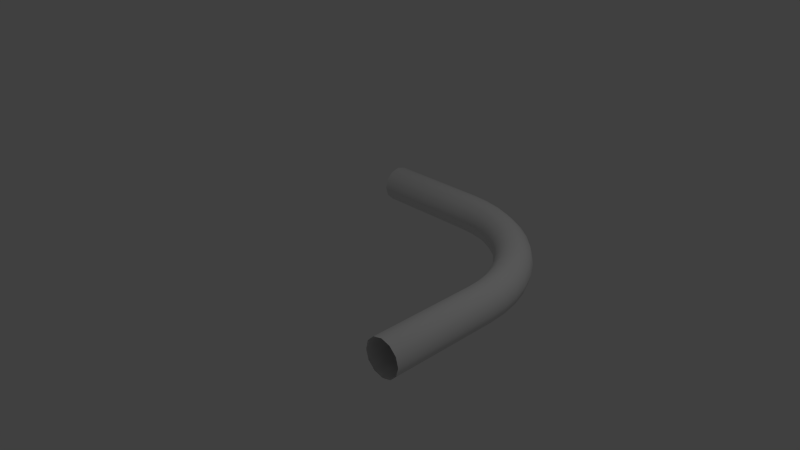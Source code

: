 # Source: PipeElbow1.blend  (saved by Blender 2.74.0; exported with 4.5.12 LTS)
import bpy
from mathutils import Matrix  # noqa: F401  (used for matrix-valued properties, if any)

bpy.ops.wm.read_factory_settings(use_empty=True)
scene = bpy.context.scene
scene.name = 'Scene'

# ---- collections
col_collection_1 = bpy.data.collections.new('Collection 1'); scene.collection.children.link(col_collection_1)

# ---- world
world_world = bpy.data.worlds.new('World'); scene.world = world_world
world_world.color = (0.05088, 0.05088, 0.05088)
world_world.use_sun_shadow = False
world_world.sun_shadow_jitter_overblur = 0.0
world_world.cycles.sampling_method = 'MANUAL'
world_world.cycles.sample_map_resolution = 256

# ---- cameras
cam_camera = bpy.data.cameras.new('Camera')
cam_camera.clip_end = 100.0
cam_camera.lens = 35.0
cam_camera.sensor_width = 32.0
cam_camera.sensor_height = 18.0
cam_camera.ortho_scale = 7.314
cam_camera.dof.focus_distance = 0.0
cam_camera.dof.aperture_fstop = 128.0

# ---- lights
light_lamp = bpy.data.lights.new('Lamp', 'POINT')
light_lamp.transmission_factor = 0.0
light_lamp.cutoff_distance = 30.0
light_lamp.energy = 100.0
light_lamp.shadow_buffer_clip_start = 1.001
light_lamp.shadow_soft_size = 0.1
light_lamp.shadow_maximum_resolution = 0.006
light_lamp.use_absolute_resolution = True
light_lamp.cycles.use_multiple_importance_sampling = False

# ---- meshes
me_torus = bpy.data.meshes.new('Torus')
me_torus.from_pydata([(2.03, 0.0, 0.0), (1.997, 0.0, 0.125), (1.905, 0.0, 0.2165), (1.78, 0.0, 0.25), (1.655, 0.0, 0.2165), (1.563, 0.0, 0.125), (1.53, 0.0, 3.062e-17), (1.563, 0.0, -0.125), (1.655, 0.0, -0.2165), (1.78, 0.0, -0.25), (1.905, 0.0, -0.2165), (1.997, 0.0, -0.125), (2.013, 0.265, 0.0), (1.979, 0.2606, 0.125), (1.889, 0.2487, 0.2165), (1.765, 0.2323, 0.25), (1.641, 0.216, 0.2165), (1.55, 0.2041, 0.125), (1.517, 0.1997, 3.062e-17), (1.55, 0.2041, -0.125), (1.641, 0.216, -0.2165), (1.765, 0.2323, -0.25), (1.889, 0.2487, -0.2165), (1.979, 0.2606, -0.125), (1.961, 0.5254, 0.0), (1.928, 0.5167, 0.125), (1.84, 0.4931, 0.2165), (1.719, 0.4607, 0.25), (1.599, 0.4283, 0.2165), (1.51, 0.4047, 0.125), (1.478, 0.396, 3.062e-17), (1.51, 0.4047, -0.125), (1.599, 0.4283, -0.2165), (1.719, 0.4607, -0.25), (1.84, 0.4931, -0.2165), (1.928, 0.5167, -0.125), (1.875, 0.7768, 0.0), (1.845, 0.764, 0.125), (1.76, 0.729, 0.2165), (1.645, 0.6812, 0.25), (1.529, 0.6333, 0.2165), (1.444, 0.5983, 0.125), (1.414, 0.5855, 3.062e-17), (1.444, 0.5983, -0.125), (1.529, 0.6333, -0.2165), (1.645, 0.6812, -0.25), (1.76, 0.729, -0.2165), (1.845, 0.764, -0.125), (1.758, 1.015, 0.0), (1.729, 0.9983, 0.125), (1.65, 0.9525, 0.2165), (1.542, 0.89, 0.25), (1.433, 0.8275, 0.2165), (1.354, 0.7817, 0.125), (1.325, 0.765, 3.062e-17), (1.354, 0.7817, -0.125), (1.433, 0.8275, -0.2165), (1.542, 0.89, -0.25), (1.65, 0.9525, -0.2165), (1.729, 0.9983, -0.125), (1.611, 1.236, 0.0), (1.584, 1.215, 0.125), (1.511, 1.16, 0.2165), (1.412, 1.084, 0.25), (1.313, 1.007, 0.2165), (1.24, 0.9518, 0.125), (1.214, 0.9314, 3.062e-17), (1.24, 0.9518, -0.125), (1.313, 1.007, -0.2165), (1.412, 1.084, -0.25), (1.511, 1.16, -0.2165), (1.584, 1.215, -0.125), (1.435, 1.435, 0.0), (1.412, 1.412, 0.125), (1.347, 1.347, 0.2165), (1.259, 1.259, 0.25), (1.17, 1.17, 0.2165), (1.106, 1.106, 0.125), (1.082, 1.082, 3.062e-17), (1.106, 1.106, -0.125), (1.17, 1.17, -0.2165), (1.259, 1.259, -0.25), (1.347, 1.347, -0.2165), (1.412, 1.412, -0.125), (1.236, 1.611, 0.0), (1.215, 1.584, 0.125), (1.16, 1.511, 0.2165), (1.084, 1.412, 0.25), (1.007, 1.313, 0.2165), (0.9518, 1.24, 0.125), (0.9314, 1.214, 3.062e-17), (0.9518, 1.24, -0.125), (1.007, 1.313, -0.2165), (1.084, 1.412, -0.25), (1.16, 1.511, -0.2165), (1.215, 1.584, -0.125), (1.015, 1.758, 0.0), (0.9983, 1.729, 0.125), (0.9525, 1.65, 0.2165), (0.89, 1.542, 0.25), (0.8275, 1.433, 0.2165), (0.7817, 1.354, 0.125), (0.765, 1.325, 3.062e-17), (0.7817, 1.354, -0.125), (0.8275, 1.433, -0.2165), (0.89, 1.542, -0.25), (0.9525, 1.65, -0.2165), (0.9983, 1.729, -0.125), (0.7768, 1.875, 0.0), (0.764, 1.845, 0.125), (0.729, 1.76, 0.2165), (0.6812, 1.645, 0.25), (0.6333, 1.529, 0.2165), (0.5983, 1.444, 0.125), (0.5855, 1.414, 3.062e-17), (0.5983, 1.444, -0.125), (0.6333, 1.529, -0.2165), (0.6812, 1.645, -0.25), (0.729, 1.76, -0.2165), (0.764, 1.845, -0.125), (0.5254, 1.961, 0.0), (0.5167, 1.928, 0.125), (0.4931, 1.84, 0.2165), (0.4607, 1.719, 0.25), (0.4283, 1.599, 0.2165), (0.4047, 1.51, 0.125), (0.396, 1.478, 3.062e-17), (0.4047, 1.51, -0.125), (0.4283, 1.599, -0.2165), (0.4607, 1.719, -0.25), (0.4931, 1.84, -0.2165), (0.5167, 1.928, -0.125), (0.265, 2.013, 0.0), (0.2606, 1.979, 0.125), (0.2487, 1.889, 0.2165), (0.2323, 1.765, 0.25), (0.216, 1.641, 0.2165), (0.2041, 1.55, 0.125), (0.1997, 1.517, 3.062e-17), (0.2041, 1.55, -0.125), (0.216, 1.641, -0.2165), (0.2323, 1.765, -0.25), (0.2487, 1.889, -0.2165), (0.2606, 1.979, -0.125), (1.192e-07, 2.03, 0.0), (1.788e-07, 1.997, 0.125), (1.788e-07, 1.905, 0.2165), (1.788e-07, 1.78, 0.25), (1.788e-07, 1.655, 0.2165), (1.788e-07, 1.563, 0.125), (1.788e-07, 1.53, 3.062e-17), (1.788e-07, 1.563, -0.125), (1.788e-07, 1.655, -0.2165), (1.788e-07, 1.78, -0.25), (1.788e-07, 1.905, -0.2165), (1.788e-07, 1.997, -0.125), (1.563, -1.475, 0.125), (1.905, -1.475, -0.2165), (1.53, -1.475, 3.062e-17), (1.997, -1.475, -0.125), (1.563, -1.475, -0.125), (1.78, -1.475, -0.25), (1.655, -1.475, -0.2165), (1.655, -1.475, 0.2165), (1.78, -1.475, 0.25), (1.905, -1.475, 0.2165), (1.997, -1.475, 0.125), (2.03, -1.475, 0.0), (-1.431, 1.78, 0.25), (-1.431, 1.563, -0.125), (-1.431, 1.78, -0.25), (-1.431, 1.655, -0.2165), (-1.431, 1.53, 9.188e-16), (-1.431, 1.997, -0.125), (-1.431, 1.905, -0.2165), (-1.431, 1.563, 0.125), (-1.431, 1.655, 0.2165), (-1.431, 1.905, 0.2165), (-1.431, 1.997, 0.125), (-1.431, 2.03, 8.882e-16)], [], [(0, 12, 13, 1), (1, 13, 14, 2), (2, 14, 15, 3), (3, 15, 16, 4), (4, 16, 17, 5), (5, 17, 18, 6), (6, 18, 19, 7), (7, 19, 20, 8), (8, 20, 21, 9), (9, 21, 22, 10), (10, 22, 23, 11), (0, 11, 23, 12), (12, 24, 25, 13), (13, 25, 26, 14), (14, 26, 27, 15), (15, 27, 28, 16), (16, 28, 29, 17), (17, 29, 30, 18), (18, 30, 31, 19), (19, 31, 32, 20), (20, 32, 33, 21), (21, 33, 34, 22), (22, 34, 35, 23), (23, 35, 24, 12), (24, 36, 37, 25), (25, 37, 38, 26), (26, 38, 39, 27), (27, 39, 40, 28), (28, 40, 41, 29), (29, 41, 42, 30), (30, 42, 43, 31), (31, 43, 44, 32), (32, 44, 45, 33), (33, 45, 46, 34), (34, 46, 47, 35), (35, 47, 36, 24), (36, 48, 49, 37), (37, 49, 50, 38), (38, 50, 51, 39), (39, 51, 52, 40), (40, 52, 53, 41), (41, 53, 54, 42), (42, 54, 55, 43), (43, 55, 56, 44), (44, 56, 57, 45), (45, 57, 58, 46), (46, 58, 59, 47), (47, 59, 48, 36), (48, 60, 61, 49), (49, 61, 62, 50), (50, 62, 63, 51), (51, 63, 64, 52), (52, 64, 65, 53), (53, 65, 66, 54), (54, 66, 67, 55), (55, 67, 68, 56), (56, 68, 69, 57), (57, 69, 70, 58), (58, 70, 71, 59), (59, 71, 60, 48), (60, 72, 73, 61), (61, 73, 74, 62), (62, 74, 75, 63), (63, 75, 76, 64), (64, 76, 77, 65), (65, 77, 78, 66), (66, 78, 79, 67), (67, 79, 80, 68), (68, 80, 81, 69), (69, 81, 82, 70), (70, 82, 83, 71), (71, 83, 72, 60), (72, 84, 85, 73), (73, 85, 86, 74), (74, 86, 87, 75), (75, 87, 88, 76), (76, 88, 89, 77), (77, 89, 90, 78), (78, 90, 91, 79), (79, 91, 92, 80), (80, 92, 93, 81), (81, 93, 94, 82), (82, 94, 95, 83), (83, 95, 84, 72), (84, 96, 97, 85), (85, 97, 98, 86), (86, 98, 99, 87), (87, 99, 100, 88), (88, 100, 101, 89), (89, 101, 102, 90), (90, 102, 103, 91), (91, 103, 104, 92), (92, 104, 105, 93), (93, 105, 106, 94), (94, 106, 107, 95), (95, 107, 96, 84), (96, 108, 109, 97), (97, 109, 110, 98), (98, 110, 111, 99), (99, 111, 112, 100), (100, 112, 113, 101), (101, 113, 114, 102), (102, 114, 115, 103), (103, 115, 116, 104), (104, 116, 117, 105), (105, 117, 118, 106), (106, 118, 119, 107), (107, 119, 108, 96), (108, 120, 121, 109), (109, 121, 122, 110), (110, 122, 123, 111), (111, 123, 124, 112), (112, 124, 125, 113), (113, 125, 126, 114), (114, 126, 127, 115), (115, 127, 128, 116), (116, 128, 129, 117), (117, 129, 130, 118), (118, 130, 131, 119), (119, 131, 120, 108), (120, 132, 133, 121), (121, 133, 134, 122), (122, 134, 135, 123), (123, 135, 136, 124), (124, 136, 137, 125), (125, 137, 138, 126), (126, 138, 139, 127), (127, 139, 140, 128), (128, 140, 141, 129), (129, 141, 142, 130), (130, 142, 143, 131), (131, 143, 132, 120), (132, 144, 145, 133), (133, 145, 146, 134), (134, 146, 147, 135), (135, 147, 148, 136), (136, 148, 149, 137), (137, 149, 150, 138), (138, 150, 151, 139), (139, 151, 152, 140), (140, 152, 153, 141), (141, 153, 154, 142), (142, 154, 155, 143), (143, 155, 144, 132), (0, 1, 166, 167), (1, 2, 165, 166), (3, 4, 163, 164), (2, 3, 164, 165), (8, 9, 161, 162), (7, 8, 162, 160), (11, 0, 167, 159), (6, 7, 160, 158), (9, 10, 157, 161), (4, 5, 156, 163), (10, 11, 159, 157), (145, 144, 179, 178), (146, 145, 178, 177), (149, 148, 176, 175), (155, 154, 174, 173), (150, 149, 175, 172), (153, 152, 171, 170), (152, 151, 169, 171), (144, 155, 173, 179), (151, 150, 172, 169), (154, 153, 170, 174), (148, 147, 168, 176), (147, 146, 177, 168), (5, 6, 158, 156)])
me_torus.polygons.foreach_set('use_smooth', [True] * 168)
me_torus.use_remesh_preserve_volume = False
me_torus.use_remesh_preserve_attributes = False
me_torus.use_mirror_vertex_groups = False
me_torus.update()

# ---- objects
ob_torus = bpy.data.objects.new('Torus', me_torus)
ob_lamp = bpy.data.objects.new('Lamp', light_lamp)
ob_camera = bpy.data.objects.new('Camera', cam_camera)

# ---- transforms, parenting, visibility, modifiers, constraints
ob_torus.location = (0.0, 0.0, 0.0)
ob_torus.lineart.crease_threshold = 0.0
ob_lamp.location = (4.076, 1.005, 5.904)
ob_lamp.rotation_euler = (0.6503, 0.05522, 1.866)
ob_lamp.lock_rotations_4d = False
ob_lamp.empty_display_type = 'ARROWS'
ob_lamp.color = (0.0, 0.0, 0.0, 0.0)
ob_lamp.lineart.crease_threshold = 0.0
ob_camera.location = (7.481, -6.508, 5.344)
ob_camera.rotation_euler = (1.109, 0.01082, 0.8149)
ob_camera.lock_rotations_4d = False
ob_camera.empty_display_type = 'ARROWS'
ob_camera.color = (0.0, 0.0, 0.0, 0.0)
ob_camera.display_type = 'WIRE'
ob_camera.lineart.crease_threshold = 0.0

# ---- collection membership
col_collection_1.objects.link(ob_torus)
col_collection_1.objects.link(ob_lamp)
col_collection_1.objects.link(ob_camera)

# ---- scene / render settings (as saved in the file)
scene.camera = ob_camera
scene.frame_start = 1; scene.frame_end = 250; scene.frame_set(1)
scene.render.engine = 'BLENDER_EEVEE_NEXT'
scene.render.resolution_percentage = 50
scene.render.dither_intensity = 0.0
scene.cycles.use_denoising = False
scene.cycles.samples = 10
scene.cycles.sampling_pattern = 'TABULATED_SOBOL'
scene.cycles.light_sampling_threshold = 0.0
scene.cycles.use_adaptive_sampling = False
scene.cycles.use_light_tree = False
scene.cycles.blur_glossy = 0.0
scene.cycles.pixel_filter_type = 'GAUSSIAN'
scene.cycles.sample_clamp_indirect = 0.0
scene.view_settings.view_transform = 'Standard'
bpy.context.view_layer.update()
